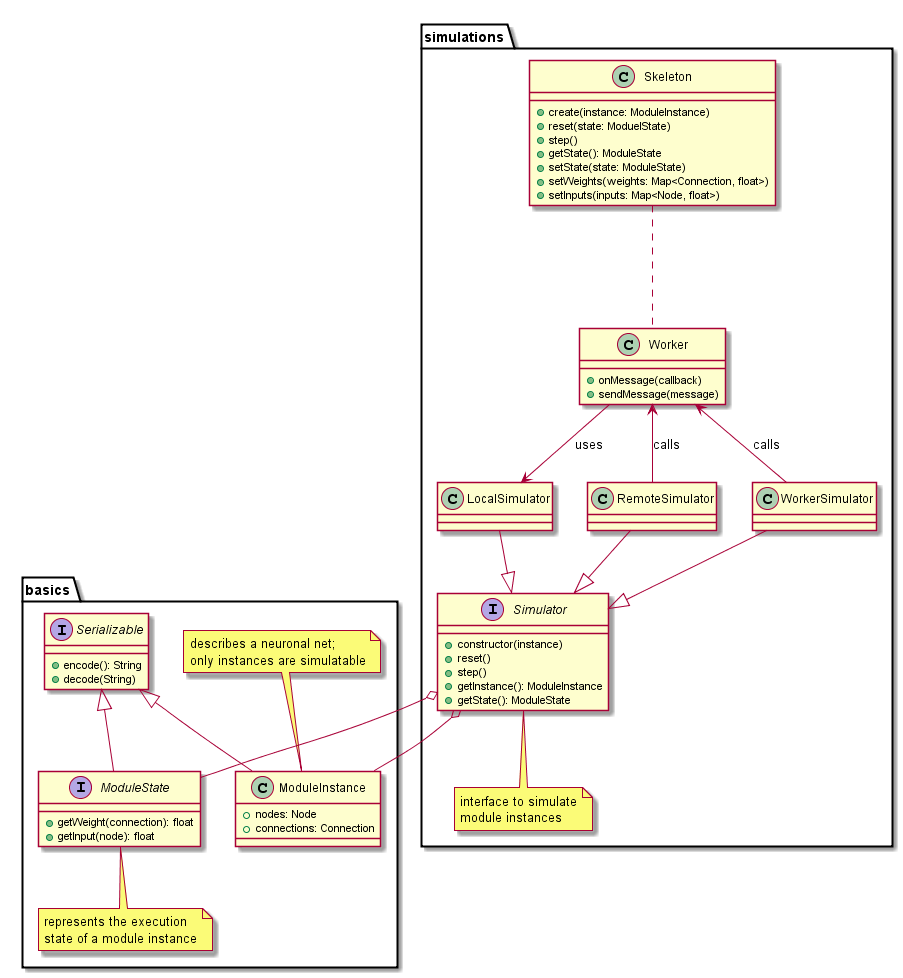

The diagram above was rendered by PlantUML. Its source (embedded in the PNG):
@startuml
package simulations {
  interface Simulator {
    +constructor(instance)
    +reset()
    +step()
    +getInstance(): ModuleInstance
    +getState(): ModuleState
  }
  note bottom of Simulator : interface to simulate\nmodule instances

  class LocalSimulator {
    
  }
  LocalSimulator --|> Simulator

  class RemoteSimulator
  RemoteSimulator --|> Simulator

  class WorkerSimulator
  WorkerSimulator --|> Simulator

  Worker <-- WorkerSimulator : calls
  Worker <-- RemoteSimulator : calls
  Worker --> LocalSimulator : uses

  class Worker {
    +onMessage(callback)
    +sendMessage(message)
  }
  
  class Skeleton {
    +create(instance: ModuleInstance)
    +reset(state: ModuelState)
    +step()
    +getState(): ModuleState
    +setState(state: ModuleState)
    +setWeights(weights: Map<Connection, float>)
    +setInputs(inputs: Map<Node, float>)
  }
  Skeleton ... Worker
}

package basics {
  ModuleInstance --o Simulator
  class ModuleInstance {
    +nodes: Node
    +connections: Connection
  }
  note top of ModuleInstance : describes a neuronal net;\nonly instances are simulatable

  interface Serializable {
    +encode(): String
    +decode(String)
  }
  Serializable <|-- ModuleInstance
  Serializable <|-- ModuleState
  
  interface ModuleState {
    +getWeight(connection): float
    +getInput(node): float
  }
  note bottom of ModuleState: represents the execution\nstate of a module instance
  Simulator o-- ModuleState
}

@enduml